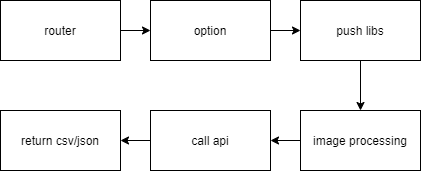

The diagram above was exported from draw.io. Its source (the exported page's mxGraphModel, read from the mxfile embedded in the PNG):
<mxGraphModel dx="652" dy="387" grid="1" gridSize="10" guides="1" tooltips="1" connect="1" arrows="1" fold="1" page="1" pageScale="1" pageWidth="850" pageHeight="1100" math="0" shadow="0">
  <root>
    <mxCell id="0" />
    <mxCell id="1" parent="0" />
    <mxCell id="6" value="" style="edgeStyle=orthogonalEdgeStyle;rounded=0;orthogonalLoop=1;jettySize=auto;html=1;" parent="1" source="3" target="5" edge="1">
      <mxGeometry relative="1" as="geometry" />
    </mxCell>
    <mxCell id="3" value="router" style="whiteSpace=wrap;html=1;" parent="1" vertex="1">
      <mxGeometry x="40" y="110" width="120" height="60" as="geometry" />
    </mxCell>
    <mxCell id="8" value="" style="edgeStyle=orthogonalEdgeStyle;rounded=0;orthogonalLoop=1;jettySize=auto;html=1;" parent="1" source="5" target="7" edge="1">
      <mxGeometry relative="1" as="geometry" />
    </mxCell>
    <mxCell id="5" value="option" style="whiteSpace=wrap;html=1;" parent="1" vertex="1">
      <mxGeometry x="190" y="110" width="120" height="60" as="geometry" />
    </mxCell>
    <mxCell id="10" value="" style="edgeStyle=orthogonalEdgeStyle;rounded=0;orthogonalLoop=1;jettySize=auto;html=1;" parent="1" source="7" target="9" edge="1">
      <mxGeometry relative="1" as="geometry" />
    </mxCell>
    <mxCell id="7" value="push libs" style="whiteSpace=wrap;html=1;" parent="1" vertex="1">
      <mxGeometry x="340" y="110" width="120" height="60" as="geometry" />
    </mxCell>
    <mxCell id="12" value="" style="edgeStyle=orthogonalEdgeStyle;rounded=0;orthogonalLoop=1;jettySize=auto;html=1;" parent="1" source="9" target="11" edge="1">
      <mxGeometry relative="1" as="geometry" />
    </mxCell>
    <mxCell id="9" value="image processing" style="whiteSpace=wrap;html=1;" parent="1" vertex="1">
      <mxGeometry x="340" y="220" width="120" height="60" as="geometry" />
    </mxCell>
    <mxCell id="14" value="" style="edgeStyle=orthogonalEdgeStyle;rounded=0;orthogonalLoop=1;jettySize=auto;html=1;" parent="1" source="11" target="13" edge="1">
      <mxGeometry relative="1" as="geometry" />
    </mxCell>
    <mxCell id="11" value="call api" style="whiteSpace=wrap;html=1;" parent="1" vertex="1">
      <mxGeometry x="190" y="220" width="120" height="60" as="geometry" />
    </mxCell>
    <mxCell id="13" value="return csv/json" style="whiteSpace=wrap;html=1;" parent="1" vertex="1">
      <mxGeometry x="40" y="220" width="120" height="60" as="geometry" />
    </mxCell>
  </root>
</mxGraphModel>